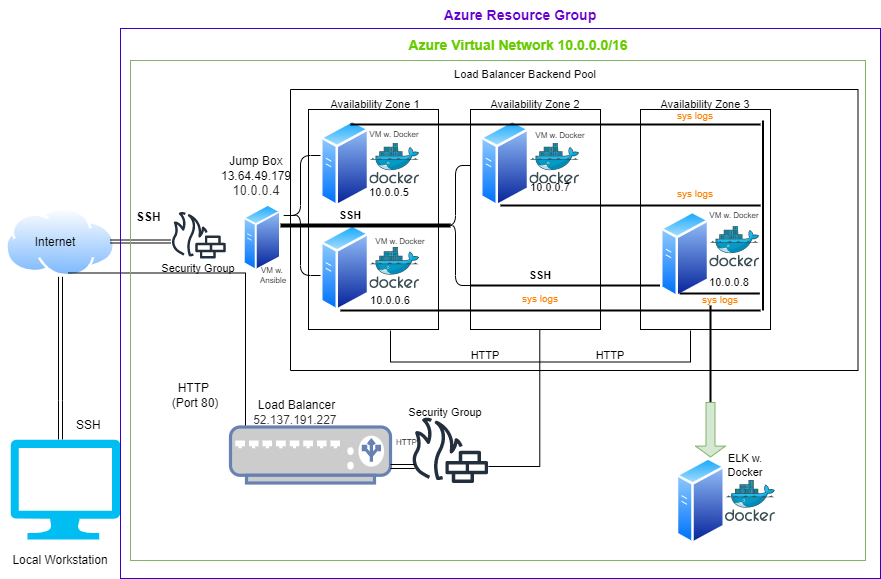

The diagram above was exported from draw.io. Its source (the exported page's mxGraphModel, read from the mxfile embedded in the PNG):
<mxGraphModel dx="1006" dy="685" grid="1" gridSize="10" guides="1" tooltips="1" connect="1" arrows="1" fold="1" page="1" pageScale="1" pageWidth="827" pageHeight="1169" math="0" shadow="0">
  <root>
    <mxCell id="0" />
    <mxCell id="1" parent="0" />
    <mxCell id="JbJ3plEApFYbE_btDoGw-4" value="" style="edgeStyle=orthogonalEdgeStyle;shape=link;rounded=0;orthogonalLoop=1;jettySize=auto;html=1;" edge="1" parent="1" source="JbJ3plEApFYbE_btDoGw-1" target="JbJ3plEApFYbE_btDoGw-2">
      <mxGeometry relative="1" as="geometry">
        <Array as="points">
          <mxPoint x="60" y="410" />
          <mxPoint x="60" y="410" />
        </Array>
      </mxGeometry>
    </mxCell>
    <mxCell id="JbJ3plEApFYbE_btDoGw-1" value="" style="aspect=fixed;perimeter=ellipsePerimeter;html=1;align=center;shadow=0;dashed=0;spacingTop=3;image;image=img/lib/active_directory/internet_cloud.svg;" vertex="1" parent="1">
      <mxGeometry x="5" y="217" width="110" height="69.3" as="geometry" />
    </mxCell>
    <mxCell id="JbJ3plEApFYbE_btDoGw-2" value="" style="verticalLabelPosition=bottom;html=1;verticalAlign=top;align=center;strokeColor=none;fillColor=#00BEF2;shape=mxgraph.azure.computer;pointerEvents=1;" vertex="1" parent="1">
      <mxGeometry x="10" y="449" width="110" height="100" as="geometry" />
    </mxCell>
    <mxCell id="JbJ3plEApFYbE_btDoGw-6" value="" style="sketch=0;outlineConnect=0;fontColor=#232F3E;gradientColor=none;fillColor=#232F3D;strokeColor=none;dashed=0;verticalLabelPosition=bottom;verticalAlign=top;align=center;html=1;fontSize=12;fontStyle=0;aspect=fixed;pointerEvents=1;shape=mxgraph.aws4.generic_firewall;" vertex="1" parent="1">
      <mxGeometry x="410" y="426.5" width="78" height="66" as="geometry" />
    </mxCell>
    <mxCell id="JbJ3plEApFYbE_btDoGw-7" value="" style="fontColor=#0066CC;verticalAlign=top;verticalLabelPosition=bottom;labelPosition=center;align=center;html=1;outlineConnect=0;fillColor=#CCCCCC;strokeColor=#6881B3;gradientColor=none;gradientDirection=north;strokeWidth=2;shape=mxgraph.networks.load_balancer;" vertex="1" parent="1">
      <mxGeometry x="230" y="436.5" width="160" height="56" as="geometry" />
    </mxCell>
    <mxCell id="JbJ3plEApFYbE_btDoGw-12" value="" style="sketch=0;aspect=fixed;html=1;points=[];align=center;image;fontSize=12;image=img/lib/mscae/Docker.svg;" vertex="1" parent="1">
      <mxGeometry x="369.28" y="152.5" width="50" height="41" as="geometry" />
    </mxCell>
    <mxCell id="JbJ3plEApFYbE_btDoGw-13" value="" style="aspect=fixed;perimeter=ellipsePerimeter;html=1;align=center;shadow=0;dashed=0;spacingTop=3;image;image=img/lib/active_directory/generic_server.svg;" vertex="1" parent="1">
      <mxGeometry x="320" y="129" width="49.28" height="88" as="geometry" />
    </mxCell>
    <mxCell id="JbJ3plEApFYbE_btDoGw-16" value="" style="sketch=0;aspect=fixed;html=1;points=[];align=center;image;fontSize=12;image=img/lib/mscae/Docker.svg;" vertex="1" parent="1">
      <mxGeometry x="529.28" y="152.5" width="50" height="41" as="geometry" />
    </mxCell>
    <mxCell id="JbJ3plEApFYbE_btDoGw-17" value="" style="aspect=fixed;perimeter=ellipsePerimeter;html=1;align=center;shadow=0;dashed=0;spacingTop=3;image;image=img/lib/active_directory/generic_server.svg;" vertex="1" parent="1">
      <mxGeometry x="480" y="129" width="49.28" height="88" as="geometry" />
    </mxCell>
    <mxCell id="JbJ3plEApFYbE_btDoGw-19" value="" style="aspect=fixed;perimeter=ellipsePerimeter;html=1;align=center;shadow=0;dashed=0;spacingTop=3;image;image=img/lib/active_directory/generic_server.svg;" vertex="1" parent="1">
      <mxGeometry x="242.78000000000003" y="213.35" width="38.08" height="68" as="geometry" />
    </mxCell>
    <mxCell id="JbJ3plEApFYbE_btDoGw-20" value="" style="sketch=0;aspect=fixed;html=1;points=[];align=center;image;fontSize=12;image=img/lib/mscae/Docker.svg;" vertex="1" parent="1">
      <mxGeometry x="369.28" y="257" width="50" height="41" as="geometry" />
    </mxCell>
    <mxCell id="JbJ3plEApFYbE_btDoGw-21" value="" style="aspect=fixed;perimeter=ellipsePerimeter;html=1;align=center;shadow=0;dashed=0;spacingTop=3;image;image=img/lib/active_directory/generic_server.svg;" vertex="1" parent="1">
      <mxGeometry x="320" y="233.5" width="49.28" height="88" as="geometry" />
    </mxCell>
    <mxCell id="JbJ3plEApFYbE_btDoGw-24" value="" style="rounded=0;whiteSpace=wrap;html=1;fillColor=none;" vertex="1" parent="1">
      <mxGeometry x="308" y="119" width="130" height="220" as="geometry" />
    </mxCell>
    <mxCell id="JbJ3plEApFYbE_btDoGw-25" value="" style="rounded=0;whiteSpace=wrap;html=1;fillColor=none;" vertex="1" parent="1">
      <mxGeometry x="470" y="119" width="130" height="220" as="geometry" />
    </mxCell>
    <mxCell id="JbJ3plEApFYbE_btDoGw-26" value="" style="rounded=0;whiteSpace=wrap;html=1;fillColor=none;" vertex="1" parent="1">
      <mxGeometry x="640" y="119" width="130" height="220" as="geometry" />
    </mxCell>
    <mxCell id="JbJ3plEApFYbE_btDoGw-27" value="Local Workstation" style="text;html=1;strokeColor=none;fillColor=none;align=center;verticalAlign=middle;whiteSpace=wrap;rounded=0;" vertex="1" parent="1">
      <mxGeometry y="555" width="120" height="30" as="geometry" />
    </mxCell>
    <mxCell id="JbJ3plEApFYbE_btDoGw-28" value="SSH" style="text;strokeColor=none;fillColor=none;align=left;verticalAlign=middle;spacingLeft=4;spacingRight=4;overflow=hidden;points=[[0,0.5],[1,0.5]];portConstraint=eastwest;rotatable=0;" vertex="1" parent="1">
      <mxGeometry x="70" y="419" width="40" height="30" as="geometry" />
    </mxCell>
    <mxCell id="JbJ3plEApFYbE_btDoGw-29" value="Internet" style="text;html=1;strokeColor=none;fillColor=none;align=center;verticalAlign=middle;whiteSpace=wrap;rounded=0;" vertex="1" parent="1">
      <mxGeometry x="25" y="236.64999999999998" width="60" height="30" as="geometry" />
    </mxCell>
    <mxCell id="JbJ3plEApFYbE_btDoGw-32" value="" style="endArrow=none;html=1;rounded=0;shape=link;width=3;" edge="1" parent="1">
      <mxGeometry width="50" height="50" relative="1" as="geometry">
        <mxPoint x="110" y="250.99999999999997" as="sourcePoint" />
        <mxPoint x="170" y="250.99999999999997" as="targetPoint" />
      </mxGeometry>
    </mxCell>
    <mxCell id="JbJ3plEApFYbE_btDoGw-36" value="Jump Box&lt;br&gt;13.64.49.179&lt;br&gt;&lt;span style=&quot;font-weight: inherit ; background-color: rgb(255 , 255 , 255) ; color: rgb(50 , 49 , 48) ; font-family: &amp;#34;az_ea_font&amp;#34; , &amp;#34;segoe ui&amp;#34; , &amp;#34;az_font&amp;#34; , , , &amp;#34;blinkmacsystemfont&amp;#34; , &amp;#34;roboto&amp;#34; , &amp;#34;oxygen&amp;#34; , &amp;#34;ubuntu&amp;#34; , &amp;#34;cantarell&amp;#34; , &amp;#34;open sans&amp;#34; , &amp;#34;helvetica neue&amp;#34; , sans-serif ; font-size: 13px&quot;&gt;10.0.0.4&lt;/span&gt;" style="text;html=1;strokeColor=none;fillColor=none;align=center;verticalAlign=middle;whiteSpace=wrap;rounded=0;" vertex="1" parent="1">
      <mxGeometry x="225.55" y="171.35" width="60" height="30" as="geometry" />
    </mxCell>
    <mxCell id="JbJ3plEApFYbE_btDoGw-38" value="HTTP &lt;br&gt;(Port 80)" style="text;html=1;strokeColor=none;fillColor=none;align=center;verticalAlign=middle;whiteSpace=wrap;rounded=0;" vertex="1" parent="1">
      <mxGeometry x="160" y="390" width="70" height="30" as="geometry" />
    </mxCell>
    <mxCell id="JbJ3plEApFYbE_btDoGw-39" value="" style="swimlane;startSize=0;fillColor=none;" vertex="1" parent="1">
      <mxGeometry x="290" y="99" width="567.5" height="281" as="geometry" />
    </mxCell>
    <mxCell id="JbJ3plEApFYbE_btDoGw-48" value="10.0.0.6" style="text;html=1;strokeColor=none;fillColor=none;align=center;verticalAlign=middle;whiteSpace=wrap;rounded=0;fontSize=11;" vertex="1" parent="JbJ3plEApFYbE_btDoGw-39">
      <mxGeometry x="70" y="196" width="60" height="30" as="geometry" />
    </mxCell>
    <mxCell id="JbJ3plEApFYbE_btDoGw-49" value="10.0.0.7" style="text;html=1;strokeColor=none;fillColor=none;align=center;verticalAlign=middle;whiteSpace=wrap;rounded=0;fontSize=11;" vertex="1" parent="JbJ3plEApFYbE_btDoGw-39">
      <mxGeometry x="230" y="83" width="60" height="30" as="geometry" />
    </mxCell>
    <mxCell id="JbJ3plEApFYbE_btDoGw-46" value="HTTP" style="text;html=1;strokeColor=none;fillColor=none;align=center;verticalAlign=middle;whiteSpace=wrap;rounded=0;fontSize=11;" vertex="1" parent="JbJ3plEApFYbE_btDoGw-39">
      <mxGeometry x="290" y="251" width="60" height="30" as="geometry" />
    </mxCell>
    <mxCell id="JbJ3plEApFYbE_btDoGw-57" value="" style="shape=partialRectangle;whiteSpace=wrap;html=1;bottom=1;right=1;left=1;top=0;fillColor=none;routingCenterX=-0.5;fontSize=11;" vertex="1" parent="JbJ3plEApFYbE_btDoGw-39">
      <mxGeometry x="100" y="241" width="300" height="31.5" as="geometry" />
    </mxCell>
    <mxCell id="JbJ3plEApFYbE_btDoGw-73" value="VM w. Docker" style="text;html=1;strokeColor=none;fillColor=none;align=center;verticalAlign=middle;whiteSpace=wrap;rounded=0;labelBackgroundColor=none;fontSize=8;" vertex="1" parent="JbJ3plEApFYbE_btDoGw-39">
      <mxGeometry x="80" y="136.5" width="60" height="30" as="geometry" />
    </mxCell>
    <mxCell id="JbJ3plEApFYbE_btDoGw-76" value="VM w. Docker" style="text;html=1;strokeColor=none;fillColor=none;align=center;verticalAlign=middle;whiteSpace=wrap;rounded=0;labelBackgroundColor=none;fontSize=8;" vertex="1" parent="JbJ3plEApFYbE_btDoGw-39">
      <mxGeometry x="240" y="31" width="60" height="30" as="geometry" />
    </mxCell>
    <mxCell id="JbJ3plEApFYbE_btDoGw-77" value="" style="line;strokeWidth=4;html=1;perimeter=backbonePerimeter;points=[];outlineConnect=0;labelBackgroundColor=none;fontSize=8;fillColor=none;" vertex="1" parent="JbJ3plEApFYbE_btDoGw-39">
      <mxGeometry x="-10" y="131" width="170" height="10" as="geometry" />
    </mxCell>
    <mxCell id="JbJ3plEApFYbE_btDoGw-78" value="" style="shape=curlyBracket;whiteSpace=wrap;html=1;rounded=1;labelBackgroundColor=none;fontSize=8;fillColor=none;" vertex="1" parent="JbJ3plEApFYbE_btDoGw-39">
      <mxGeometry x="150" y="76" width="30" height="120" as="geometry" />
    </mxCell>
    <mxCell id="JbJ3plEApFYbE_btDoGw-80" value="" style="line;strokeWidth=2;html=1;labelBackgroundColor=none;fontSize=8;fillColor=none;" vertex="1" parent="JbJ3plEApFYbE_btDoGw-39">
      <mxGeometry x="180" y="191" width="190" height="10" as="geometry" />
    </mxCell>
    <mxCell id="JbJ3plEApFYbE_btDoGw-81" value="VM w. Docker" style="text;html=1;strokeColor=none;fillColor=none;align=center;verticalAlign=middle;whiteSpace=wrap;rounded=0;labelBackgroundColor=none;fontSize=8;" vertex="1" parent="JbJ3plEApFYbE_btDoGw-39">
      <mxGeometry x="414.28" y="111" width="60" height="30" as="geometry" />
    </mxCell>
    <mxCell id="JbJ3plEApFYbE_btDoGw-23" value="" style="aspect=fixed;perimeter=ellipsePerimeter;html=1;align=center;shadow=0;dashed=0;spacingTop=3;image;image=img/lib/active_directory/generic_server.svg;" vertex="1" parent="JbJ3plEApFYbE_btDoGw-39">
      <mxGeometry x="370" y="121" width="49.28" height="88" as="geometry" />
    </mxCell>
    <mxCell id="JbJ3plEApFYbE_btDoGw-22" value="" style="sketch=0;aspect=fixed;html=1;points=[];align=center;image;fontSize=12;image=img/lib/mscae/Docker.svg;" vertex="1" parent="JbJ3plEApFYbE_btDoGw-39">
      <mxGeometry x="419.28" y="136.5" width="50" height="41" as="geometry" />
    </mxCell>
    <mxCell id="JbJ3plEApFYbE_btDoGw-87" value="&lt;font style=&quot;font-size: 11px&quot;&gt;&lt;b&gt;SSH&lt;/b&gt;&lt;/font&gt;" style="text;html=1;strokeColor=none;fillColor=none;align=center;verticalAlign=middle;whiteSpace=wrap;rounded=0;labelBackgroundColor=none;fontSize=8;" vertex="1" parent="JbJ3plEApFYbE_btDoGw-39">
      <mxGeometry x="220" y="171" width="60" height="30" as="geometry" />
    </mxCell>
    <mxCell id="JbJ3plEApFYbE_btDoGw-88" value="" style="shape=curlyBracket;whiteSpace=wrap;html=1;rounded=1;labelBackgroundColor=none;fontSize=11;fillColor=none;" vertex="1" parent="JbJ3plEApFYbE_btDoGw-39">
      <mxGeometry x="-10" y="66" width="40" height="120" as="geometry" />
    </mxCell>
    <mxCell id="JbJ3plEApFYbE_btDoGw-89" value="&lt;b&gt;SSH&lt;/b&gt;" style="text;html=1;strokeColor=none;fillColor=none;align=center;verticalAlign=middle;whiteSpace=wrap;rounded=0;labelBackgroundColor=none;fontSize=11;" vertex="1" parent="JbJ3plEApFYbE_btDoGw-39">
      <mxGeometry x="30" y="111" width="60" height="30" as="geometry" />
    </mxCell>
    <mxCell id="JbJ3plEApFYbE_btDoGw-90" value="10.0.0.8" style="text;html=1;strokeColor=none;fillColor=none;align=center;verticalAlign=middle;whiteSpace=wrap;rounded=0;fontSize=11;" vertex="1" parent="JbJ3plEApFYbE_btDoGw-39">
      <mxGeometry x="409.28" y="177.5" width="60" height="30" as="geometry" />
    </mxCell>
    <mxCell id="JbJ3plEApFYbE_btDoGw-95" value="" style="line;strokeWidth=2;html=1;labelBackgroundColor=none;fontSize=11;fillColor=none;" vertex="1" parent="JbJ3plEApFYbE_btDoGw-39">
      <mxGeometry x="50" y="216" width="420" height="10" as="geometry" />
    </mxCell>
    <mxCell id="JbJ3plEApFYbE_btDoGw-96" value="" style="line;strokeWidth=2;html=1;labelBackgroundColor=none;fontSize=11;fillColor=none;" vertex="1" parent="JbJ3plEApFYbE_btDoGw-39">
      <mxGeometry x="210" y="111" width="260" height="10" as="geometry" />
    </mxCell>
    <mxCell id="JbJ3plEApFYbE_btDoGw-98" value="" style="line;strokeWidth=2;html=1;labelBackgroundColor=none;fontSize=11;fillColor=none;rotation=-90;" vertex="1" parent="JbJ3plEApFYbE_btDoGw-39">
      <mxGeometry x="377.5" y="121" width="190" height="10" as="geometry" />
    </mxCell>
    <mxCell id="JbJ3plEApFYbE_btDoGw-109" value="" style="line;strokeWidth=2;html=1;labelBackgroundColor=none;fontSize=11;fillColor=none;" vertex="1" parent="JbJ3plEApFYbE_btDoGw-39">
      <mxGeometry x="389.28" y="199" width="80" height="10" as="geometry" />
    </mxCell>
    <mxCell id="JbJ3plEApFYbE_btDoGw-42" value="&lt;font style=&quot;font-size: 11px&quot;&gt;Availability Zone 1&lt;/font&gt;" style="text;html=1;strokeColor=none;fillColor=none;align=center;verticalAlign=middle;whiteSpace=wrap;rounded=0;" vertex="1" parent="1">
      <mxGeometry x="320" y="99" width="110" height="30" as="geometry" />
    </mxCell>
    <mxCell id="JbJ3plEApFYbE_btDoGw-43" value="&lt;font style=&quot;font-size: 11px&quot;&gt;Availability Zone 2&lt;/font&gt;" style="text;html=1;strokeColor=none;fillColor=none;align=center;verticalAlign=middle;whiteSpace=wrap;rounded=0;" vertex="1" parent="1">
      <mxGeometry x="480" y="99" width="110" height="30" as="geometry" />
    </mxCell>
    <mxCell id="JbJ3plEApFYbE_btDoGw-44" value="&lt;font style=&quot;font-size: 11px&quot;&gt;Availability Zone 3&lt;/font&gt;" style="text;html=1;strokeColor=none;fillColor=none;align=center;verticalAlign=middle;whiteSpace=wrap;rounded=0;" vertex="1" parent="1">
      <mxGeometry x="650" y="99" width="110" height="30" as="geometry" />
    </mxCell>
    <mxCell id="JbJ3plEApFYbE_btDoGw-45" value="Load Balancer Backend Pool" style="text;html=1;strokeColor=none;fillColor=none;align=center;verticalAlign=middle;whiteSpace=wrap;rounded=0;fontSize=11;" vertex="1" parent="1">
      <mxGeometry x="440" y="69" width="170" height="30" as="geometry" />
    </mxCell>
    <mxCell id="JbJ3plEApFYbE_btDoGw-47" value="10.0.0.5" style="text;html=1;strokeColor=none;fillColor=none;align=center;verticalAlign=middle;whiteSpace=wrap;rounded=0;fontSize=11;" vertex="1" parent="1">
      <mxGeometry x="359.28" y="187" width="60" height="30" as="geometry" />
    </mxCell>
    <mxCell id="JbJ3plEApFYbE_btDoGw-51" value="HTTP" style="text;html=1;strokeColor=none;fillColor=none;align=center;verticalAlign=middle;whiteSpace=wrap;rounded=0;fontSize=11;" vertex="1" parent="1">
      <mxGeometry x="455" y="350" width="60" height="30" as="geometry" />
    </mxCell>
    <mxCell id="JbJ3plEApFYbE_btDoGw-58" value="" style="shape=partialRectangle;whiteSpace=wrap;html=1;bottom=0;right=0;fillColor=none;fontSize=11;rotation=-180;" vertex="1" parent="1">
      <mxGeometry x="487.84" y="339" width="51.44" height="137" as="geometry" />
    </mxCell>
    <mxCell id="JbJ3plEApFYbE_btDoGw-61" value="SSH" style="text;strokeColor=none;fillColor=none;align=left;verticalAlign=middle;spacingLeft=4;spacingRight=4;overflow=hidden;points=[[0,0.5],[1,0.5]];portConstraint=eastwest;rotatable=0;fontStyle=1" vertex="1" parent="1">
      <mxGeometry x="130" y="211.35" width="40" height="30" as="geometry" />
    </mxCell>
    <mxCell id="JbJ3plEApFYbE_btDoGw-62" value="&lt;font style=&quot;font-size: 11px&quot;&gt;Security Group&lt;/font&gt;" style="text;html=1;strokeColor=none;fillColor=none;align=center;verticalAlign=middle;whiteSpace=wrap;rounded=0;" vertex="1" parent="1">
      <mxGeometry x="152.78" y="262.5" width="90" height="30" as="geometry" />
    </mxCell>
    <mxCell id="JbJ3plEApFYbE_btDoGw-63" value="" style="sketch=0;outlineConnect=0;fontColor=#232F3E;gradientColor=none;fillColor=#232F3D;strokeColor=none;dashed=0;verticalLabelPosition=bottom;verticalAlign=top;align=center;html=1;fontSize=12;fontStyle=0;aspect=fixed;pointerEvents=1;shape=mxgraph.aws4.generic_firewall;" vertex="1" parent="1">
      <mxGeometry x="170" y="220.99999999999997" width="55.55" height="47" as="geometry" />
    </mxCell>
    <mxCell id="JbJ3plEApFYbE_btDoGw-64" value="" style="shape=partialRectangle;whiteSpace=wrap;html=1;bottom=0;right=0;fillColor=none;fontSize=11;rotation=90;" vertex="1" parent="1">
      <mxGeometry x="80" y="270" width="152.5" height="177.5" as="geometry" />
    </mxCell>
    <mxCell id="JbJ3plEApFYbE_btDoGw-66" value="&lt;font style=&quot;font-size: 12px&quot;&gt;Load Balancer&lt;br&gt;&lt;span style=&quot;color: rgb(50 , 49 , 48) ; text-align: left&quot;&gt;52.137.191.227&amp;nbsp;&lt;/span&gt;&lt;/font&gt;" style="text;html=1;strokeColor=none;fillColor=none;align=center;verticalAlign=middle;whiteSpace=wrap;rounded=0;fontSize=11;" vertex="1" parent="1">
      <mxGeometry x="242.78" y="406.5" width="107.22" height="30" as="geometry" />
    </mxCell>
    <mxCell id="JbJ3plEApFYbE_btDoGw-67" value="Security Group" style="text;html=1;strokeColor=none;fillColor=none;align=center;verticalAlign=middle;whiteSpace=wrap;rounded=0;labelBackgroundColor=none;fontSize=11;" vertex="1" parent="1">
      <mxGeometry x="400" y="406.5" width="90" height="30" as="geometry" />
    </mxCell>
    <mxCell id="JbJ3plEApFYbE_btDoGw-68" value="" style="endArrow=none;html=1;rounded=0;fontSize=11;shape=link;" edge="1" parent="1">
      <mxGeometry width="50" height="50" relative="1" as="geometry">
        <mxPoint x="390" y="476" as="sourcePoint" />
        <mxPoint x="414.28" y="476" as="targetPoint" />
      </mxGeometry>
    </mxCell>
    <mxCell id="JbJ3plEApFYbE_btDoGw-70" value="HTTP" style="text;strokeColor=none;fillColor=none;align=left;verticalAlign=middle;spacingLeft=4;spacingRight=4;overflow=hidden;points=[[0,0.5],[1,0.5]];portConstraint=eastwest;rotatable=0;labelBackgroundColor=none;fontSize=8;" vertex="1" parent="1">
      <mxGeometry x="390" y="436.5" width="80" height="30" as="geometry" />
    </mxCell>
    <mxCell id="JbJ3plEApFYbE_btDoGw-72" value="VM w. &lt;br&gt;Ansible" style="text;html=1;strokeColor=none;fillColor=none;align=center;verticalAlign=middle;whiteSpace=wrap;rounded=0;labelBackgroundColor=none;fontSize=8;" vertex="1" parent="1">
      <mxGeometry x="242.78" y="270" width="60" height="30" as="geometry" />
    </mxCell>
    <mxCell id="JbJ3plEApFYbE_btDoGw-74" value="VM w. Docker" style="text;html=1;strokeColor=none;fillColor=none;align=center;verticalAlign=middle;whiteSpace=wrap;rounded=0;labelBackgroundColor=none;fontSize=8;" vertex="1" parent="1">
      <mxGeometry x="364.28" y="129" width="60" height="30" as="geometry" />
    </mxCell>
    <mxCell id="JbJ3plEApFYbE_btDoGw-94" value="" style="line;strokeWidth=2;html=1;labelBackgroundColor=none;fontSize=11;fillColor=none;" vertex="1" parent="1">
      <mxGeometry x="350" y="129" width="410" height="10" as="geometry" />
    </mxCell>
    <mxCell id="JbJ3plEApFYbE_btDoGw-99" value="" style="line;strokeWidth=2;html=1;labelBackgroundColor=none;fontSize=11;fillColor=none;rotation=90;" vertex="1" parent="1">
      <mxGeometry x="660" y="360" width="100" height="10" as="geometry" />
    </mxCell>
    <mxCell id="JbJ3plEApFYbE_btDoGw-105" value="" style="shape=singleArrow;direction=north;whiteSpace=wrap;html=1;labelBackgroundColor=none;fontSize=11;fillColor=#d5e8d4;rotation=-180;strokeColor=#82b366;" vertex="1" parent="1">
      <mxGeometry x="695" y="412" width="30" height="54.5" as="geometry" />
    </mxCell>
    <mxCell id="JbJ3plEApFYbE_btDoGw-106" value="" style="aspect=fixed;perimeter=ellipsePerimeter;html=1;align=center;shadow=0;dashed=0;spacingTop=3;image;image=img/lib/active_directory/generic_server.svg;" vertex="1" parent="1">
      <mxGeometry x="675.72" y="466.5" width="49.28" height="88" as="geometry" />
    </mxCell>
    <mxCell id="JbJ3plEApFYbE_btDoGw-107" value="" style="sketch=0;aspect=fixed;html=1;points=[];align=center;image;fontSize=12;image=img/lib/mscae/Docker.svg;" vertex="1" parent="1">
      <mxGeometry x="725" y="490" width="50" height="41" as="geometry" />
    </mxCell>
    <mxCell id="JbJ3plEApFYbE_btDoGw-108" value="ELK w. Docker" style="text;html=1;strokeColor=none;fillColor=none;align=center;verticalAlign=middle;whiteSpace=wrap;rounded=0;labelBackgroundColor=none;fontSize=11;" vertex="1" parent="1">
      <mxGeometry x="715" y="460" width="60" height="30" as="geometry" />
    </mxCell>
    <mxCell id="JbJ3plEApFYbE_btDoGw-110" value="" style="rounded=0;whiteSpace=wrap;html=1;labelBackgroundColor=none;fontSize=11;fillColor=none;strokeColor=#82B366;" vertex="1" parent="1">
      <mxGeometry x="130" y="70" width="735" height="500" as="geometry" />
    </mxCell>
    <mxCell id="JbJ3plEApFYbE_btDoGw-111" value="" style="rounded=0;whiteSpace=wrap;html=1;labelBackgroundColor=none;fontSize=11;strokeColor=#3700CC;fillColor=none;fontColor=#ffffff;" vertex="1" parent="1">
      <mxGeometry x="120" y="38" width="760" height="550" as="geometry" />
    </mxCell>
    <mxCell id="JbJ3plEApFYbE_btDoGw-112" value="&lt;b&gt;&lt;font style=&quot;font-size: 14px&quot; color=&quot;#66cc00&quot;&gt;Azure Virtual Network 10.0.0.0/16&amp;nbsp;&lt;/font&gt;&lt;/b&gt;" style="text;html=1;strokeColor=none;fillColor=none;align=center;verticalAlign=middle;whiteSpace=wrap;rounded=0;labelBackgroundColor=none;fontSize=11;" vertex="1" parent="1">
      <mxGeometry x="390" y="40" width="260" height="30" as="geometry" />
    </mxCell>
    <mxCell id="JbJ3plEApFYbE_btDoGw-113" value="&lt;b&gt;&lt;font style=&quot;font-size: 14px&quot; color=&quot;#6600cc&quot;&gt;Azure Resource Group&lt;/font&gt;&lt;/b&gt;" style="text;html=1;strokeColor=none;fillColor=none;align=center;verticalAlign=middle;whiteSpace=wrap;rounded=0;labelBackgroundColor=none;fontSize=11;" vertex="1" parent="1">
      <mxGeometry x="390" y="10" width="260" height="30" as="geometry" />
    </mxCell>
    <mxCell id="JbJ3plEApFYbE_btDoGw-114" value="&lt;font color=&quot;#ff8000&quot; style=&quot;font-size: 10px&quot;&gt;sys logs&lt;/font&gt;" style="text;html=1;strokeColor=none;fillColor=none;align=center;verticalAlign=middle;whiteSpace=wrap;rounded=0;labelBackgroundColor=none;fontSize=14;fontColor=#66CC00;" vertex="1" parent="1">
      <mxGeometry x="665" y="109" width="60" height="30" as="geometry" />
    </mxCell>
    <mxCell id="JbJ3plEApFYbE_btDoGw-115" value="&lt;font color=&quot;#ff8000&quot; style=&quot;font-size: 10px&quot;&gt;sys logs&lt;/font&gt;" style="text;html=1;strokeColor=none;fillColor=none;align=center;verticalAlign=middle;whiteSpace=wrap;rounded=0;labelBackgroundColor=none;fontSize=14;fontColor=#66CC00;" vertex="1" parent="1">
      <mxGeometry x="510" y="291.5" width="60" height="30" as="geometry" />
    </mxCell>
    <mxCell id="JbJ3plEApFYbE_btDoGw-116" value="&lt;font color=&quot;#ff8000&quot; style=&quot;font-size: 10px&quot;&gt;sys logs&lt;/font&gt;" style="text;html=1;strokeColor=none;fillColor=none;align=center;verticalAlign=middle;whiteSpace=wrap;rounded=0;labelBackgroundColor=none;fontSize=14;fontColor=#66CC00;" vertex="1" parent="1">
      <mxGeometry x="665" y="187" width="60" height="30" as="geometry" />
    </mxCell>
    <mxCell id="JbJ3plEApFYbE_btDoGw-117" value="&lt;font color=&quot;#ff8000&quot; style=&quot;font-size: 10px&quot;&gt;sys logs&lt;/font&gt;" style="text;html=1;strokeColor=none;fillColor=none;align=center;verticalAlign=middle;whiteSpace=wrap;rounded=0;labelBackgroundColor=none;fontSize=14;fontColor=#66CC00;" vertex="1" parent="1">
      <mxGeometry x="690" y="292.5" width="60" height="30" as="geometry" />
    </mxCell>
  </root>
</mxGraphModel>